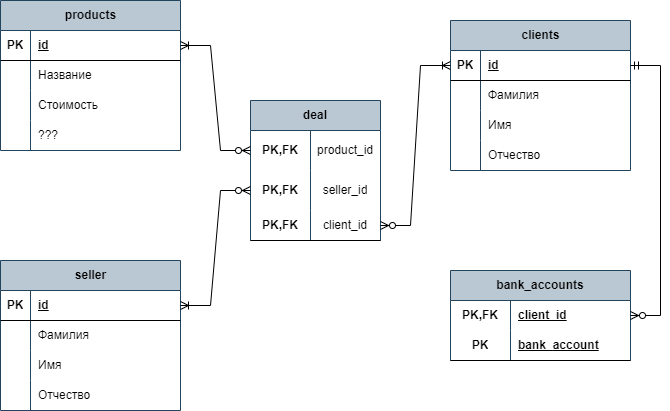

The diagram above was exported from draw.io. Its source (the exported page's mxGraphModel, read from the mxfile embedded in the PNG):
<mxGraphModel dx="996" dy="668" grid="1" gridSize="10" guides="1" tooltips="1" connect="1" arrows="1" fold="1" page="1" pageScale="1" pageWidth="1169" pageHeight="827" background="none" math="0" shadow="0">
  <root>
    <mxCell id="0" />
    <mxCell id="1" parent="0" />
    <mxCell id="6J8tk9BH4CkSUWiVnqry-14" value="clients" style="shape=table;startSize=30;container=1;collapsible=1;childLayout=tableLayout;fixedRows=1;rowLines=0;fontStyle=1;align=center;resizeLast=1;html=1;fillColor=#bac8d3;strokeColor=#23445d;" parent="1" vertex="1">
      <mxGeometry x="550" y="240" width="180" height="150" as="geometry" />
    </mxCell>
    <mxCell id="6J8tk9BH4CkSUWiVnqry-15" value="" style="shape=tableRow;horizontal=0;startSize=0;swimlaneHead=0;swimlaneBody=0;fillColor=none;collapsible=0;dropTarget=0;points=[[0,0.5],[1,0.5]];portConstraint=eastwest;top=0;left=0;right=0;bottom=1;" parent="6J8tk9BH4CkSUWiVnqry-14" vertex="1">
      <mxGeometry y="30" width="180" height="30" as="geometry" />
    </mxCell>
    <mxCell id="6J8tk9BH4CkSUWiVnqry-16" value="PK" style="shape=partialRectangle;connectable=0;fillColor=none;top=0;left=0;bottom=0;right=0;fontStyle=1;overflow=hidden;whiteSpace=wrap;html=1;" parent="6J8tk9BH4CkSUWiVnqry-15" vertex="1">
      <mxGeometry width="30" height="30" as="geometry">
        <mxRectangle width="30" height="30" as="alternateBounds" />
      </mxGeometry>
    </mxCell>
    <mxCell id="6J8tk9BH4CkSUWiVnqry-17" value="id" style="shape=partialRectangle;connectable=0;fillColor=none;top=0;left=0;bottom=0;right=0;align=left;spacingLeft=6;fontStyle=5;overflow=hidden;whiteSpace=wrap;html=1;" parent="6J8tk9BH4CkSUWiVnqry-15" vertex="1">
      <mxGeometry x="30" width="150" height="30" as="geometry">
        <mxRectangle width="150" height="30" as="alternateBounds" />
      </mxGeometry>
    </mxCell>
    <mxCell id="6J8tk9BH4CkSUWiVnqry-18" value="" style="shape=tableRow;horizontal=0;startSize=0;swimlaneHead=0;swimlaneBody=0;fillColor=none;collapsible=0;dropTarget=0;points=[[0,0.5],[1,0.5]];portConstraint=eastwest;top=0;left=0;right=0;bottom=0;" parent="6J8tk9BH4CkSUWiVnqry-14" vertex="1">
      <mxGeometry y="60" width="180" height="30" as="geometry" />
    </mxCell>
    <mxCell id="6J8tk9BH4CkSUWiVnqry-19" value="" style="shape=partialRectangle;connectable=0;fillColor=none;top=0;left=0;bottom=0;right=0;editable=1;overflow=hidden;whiteSpace=wrap;html=1;" parent="6J8tk9BH4CkSUWiVnqry-18" vertex="1">
      <mxGeometry width="30" height="30" as="geometry">
        <mxRectangle width="30" height="30" as="alternateBounds" />
      </mxGeometry>
    </mxCell>
    <mxCell id="6J8tk9BH4CkSUWiVnqry-20" value="Фамилия" style="shape=partialRectangle;connectable=0;fillColor=none;top=0;left=0;bottom=0;right=0;align=left;spacingLeft=6;overflow=hidden;whiteSpace=wrap;html=1;" parent="6J8tk9BH4CkSUWiVnqry-18" vertex="1">
      <mxGeometry x="30" width="150" height="30" as="geometry">
        <mxRectangle width="150" height="30" as="alternateBounds" />
      </mxGeometry>
    </mxCell>
    <mxCell id="6J8tk9BH4CkSUWiVnqry-21" value="" style="shape=tableRow;horizontal=0;startSize=0;swimlaneHead=0;swimlaneBody=0;fillColor=none;collapsible=0;dropTarget=0;points=[[0,0.5],[1,0.5]];portConstraint=eastwest;top=0;left=0;right=0;bottom=0;" parent="6J8tk9BH4CkSUWiVnqry-14" vertex="1">
      <mxGeometry y="90" width="180" height="30" as="geometry" />
    </mxCell>
    <mxCell id="6J8tk9BH4CkSUWiVnqry-22" value="" style="shape=partialRectangle;connectable=0;fillColor=none;top=0;left=0;bottom=0;right=0;editable=1;overflow=hidden;whiteSpace=wrap;html=1;" parent="6J8tk9BH4CkSUWiVnqry-21" vertex="1">
      <mxGeometry width="30" height="30" as="geometry">
        <mxRectangle width="30" height="30" as="alternateBounds" />
      </mxGeometry>
    </mxCell>
    <mxCell id="6J8tk9BH4CkSUWiVnqry-23" value="Имя" style="shape=partialRectangle;connectable=0;fillColor=none;top=0;left=0;bottom=0;right=0;align=left;spacingLeft=6;overflow=hidden;whiteSpace=wrap;html=1;" parent="6J8tk9BH4CkSUWiVnqry-21" vertex="1">
      <mxGeometry x="30" width="150" height="30" as="geometry">
        <mxRectangle width="150" height="30" as="alternateBounds" />
      </mxGeometry>
    </mxCell>
    <mxCell id="6J8tk9BH4CkSUWiVnqry-24" value="" style="shape=tableRow;horizontal=0;startSize=0;swimlaneHead=0;swimlaneBody=0;fillColor=none;collapsible=0;dropTarget=0;points=[[0,0.5],[1,0.5]];portConstraint=eastwest;top=0;left=0;right=0;bottom=0;" parent="6J8tk9BH4CkSUWiVnqry-14" vertex="1">
      <mxGeometry y="120" width="180" height="30" as="geometry" />
    </mxCell>
    <mxCell id="6J8tk9BH4CkSUWiVnqry-25" value="" style="shape=partialRectangle;connectable=0;fillColor=none;top=0;left=0;bottom=0;right=0;editable=1;overflow=hidden;whiteSpace=wrap;html=1;" parent="6J8tk9BH4CkSUWiVnqry-24" vertex="1">
      <mxGeometry width="30" height="30" as="geometry">
        <mxRectangle width="30" height="30" as="alternateBounds" />
      </mxGeometry>
    </mxCell>
    <mxCell id="6J8tk9BH4CkSUWiVnqry-26" value="Отчество" style="shape=partialRectangle;connectable=0;fillColor=none;top=0;left=0;bottom=0;right=0;align=left;spacingLeft=6;overflow=hidden;whiteSpace=wrap;html=1;" parent="6J8tk9BH4CkSUWiVnqry-24" vertex="1">
      <mxGeometry x="30" width="150" height="30" as="geometry">
        <mxRectangle width="150" height="30" as="alternateBounds" />
      </mxGeometry>
    </mxCell>
    <mxCell id="6J8tk9BH4CkSUWiVnqry-36" value="bank_accounts" style="shape=table;startSize=30;container=1;collapsible=1;childLayout=tableLayout;fixedRows=1;rowLines=0;fontStyle=1;align=center;resizeLast=1;html=1;whiteSpace=wrap;fillColor=#bac8d3;strokeColor=#23445d;" parent="1" vertex="1">
      <mxGeometry x="550" y="490" width="180" height="90" as="geometry" />
    </mxCell>
    <mxCell id="6J8tk9BH4CkSUWiVnqry-37" value="" style="shape=tableRow;horizontal=0;startSize=0;swimlaneHead=0;swimlaneBody=0;fillColor=none;collapsible=0;dropTarget=0;points=[[0,0.5],[1,0.5]];portConstraint=eastwest;top=0;left=0;right=0;bottom=0;html=1;" parent="6J8tk9BH4CkSUWiVnqry-36" vertex="1">
      <mxGeometry y="30" width="180" height="30" as="geometry" />
    </mxCell>
    <mxCell id="6J8tk9BH4CkSUWiVnqry-38" value="PK,FK" style="shape=partialRectangle;connectable=0;fillColor=none;top=0;left=0;bottom=0;right=0;fontStyle=1;overflow=hidden;html=1;whiteSpace=wrap;" parent="6J8tk9BH4CkSUWiVnqry-37" vertex="1">
      <mxGeometry width="60" height="30" as="geometry">
        <mxRectangle width="60" height="30" as="alternateBounds" />
      </mxGeometry>
    </mxCell>
    <mxCell id="6J8tk9BH4CkSUWiVnqry-39" value="client_id" style="shape=partialRectangle;connectable=0;fillColor=none;top=0;left=0;bottom=0;right=0;align=left;spacingLeft=6;fontStyle=5;overflow=hidden;html=1;whiteSpace=wrap;" parent="6J8tk9BH4CkSUWiVnqry-37" vertex="1">
      <mxGeometry x="60" width="120" height="30" as="geometry">
        <mxRectangle width="120" height="30" as="alternateBounds" />
      </mxGeometry>
    </mxCell>
    <mxCell id="6J8tk9BH4CkSUWiVnqry-40" value="" style="shape=tableRow;horizontal=0;startSize=0;swimlaneHead=0;swimlaneBody=0;fillColor=none;collapsible=0;dropTarget=0;points=[[0,0.5],[1,0.5]];portConstraint=eastwest;top=0;left=0;right=0;bottom=1;html=1;" parent="6J8tk9BH4CkSUWiVnqry-36" vertex="1">
      <mxGeometry y="60" width="180" height="30" as="geometry" />
    </mxCell>
    <mxCell id="6J8tk9BH4CkSUWiVnqry-41" value="PK" style="shape=partialRectangle;connectable=0;fillColor=none;top=0;left=0;bottom=0;right=0;fontStyle=1;overflow=hidden;html=1;whiteSpace=wrap;" parent="6J8tk9BH4CkSUWiVnqry-40" vertex="1">
      <mxGeometry width="60" height="30" as="geometry">
        <mxRectangle width="60" height="30" as="alternateBounds" />
      </mxGeometry>
    </mxCell>
    <mxCell id="6J8tk9BH4CkSUWiVnqry-42" value="&lt;span style=&quot;white-space-collapse: preserve;&quot; data-src-align=&quot;0:10&quot; class=&quot;EzKURWReUAB5oZgtQNkl&quot;&gt;bank_&lt;/span&gt;&lt;span style=&quot;white-space-collapse: preserve;&quot; data-src-align=&quot;11:4&quot; class=&quot;EzKURWReUAB5oZgtQNkl&quot;&gt;account&lt;/span&gt;" style="shape=partialRectangle;connectable=0;fillColor=none;top=0;left=0;bottom=0;right=0;align=left;spacingLeft=6;fontStyle=5;overflow=hidden;html=1;whiteSpace=wrap;" parent="6J8tk9BH4CkSUWiVnqry-40" vertex="1">
      <mxGeometry x="60" width="120" height="30" as="geometry">
        <mxRectangle width="120" height="30" as="alternateBounds" />
      </mxGeometry>
    </mxCell>
    <mxCell id="qgFw3eQziW1zTatjFwB5-1" value="seller" style="shape=table;startSize=30;container=1;collapsible=1;childLayout=tableLayout;fixedRows=1;rowLines=0;fontStyle=1;align=center;resizeLast=1;html=1;fillColor=#bac8d3;strokeColor=#23445d;" parent="1" vertex="1">
      <mxGeometry x="100" y="480" width="180" height="150" as="geometry" />
    </mxCell>
    <mxCell id="qgFw3eQziW1zTatjFwB5-2" value="" style="shape=tableRow;horizontal=0;startSize=0;swimlaneHead=0;swimlaneBody=0;fillColor=none;collapsible=0;dropTarget=0;points=[[0,0.5],[1,0.5]];portConstraint=eastwest;top=0;left=0;right=0;bottom=1;" parent="qgFw3eQziW1zTatjFwB5-1" vertex="1">
      <mxGeometry y="30" width="180" height="30" as="geometry" />
    </mxCell>
    <mxCell id="qgFw3eQziW1zTatjFwB5-3" value="PK" style="shape=partialRectangle;connectable=0;fillColor=none;top=0;left=0;bottom=0;right=0;fontStyle=1;overflow=hidden;whiteSpace=wrap;html=1;" parent="qgFw3eQziW1zTatjFwB5-2" vertex="1">
      <mxGeometry width="30" height="30" as="geometry">
        <mxRectangle width="30" height="30" as="alternateBounds" />
      </mxGeometry>
    </mxCell>
    <mxCell id="qgFw3eQziW1zTatjFwB5-4" value="id" style="shape=partialRectangle;connectable=0;fillColor=none;top=0;left=0;bottom=0;right=0;align=left;spacingLeft=6;fontStyle=5;overflow=hidden;whiteSpace=wrap;html=1;" parent="qgFw3eQziW1zTatjFwB5-2" vertex="1">
      <mxGeometry x="30" width="150" height="30" as="geometry">
        <mxRectangle width="150" height="30" as="alternateBounds" />
      </mxGeometry>
    </mxCell>
    <mxCell id="qgFw3eQziW1zTatjFwB5-5" value="" style="shape=tableRow;horizontal=0;startSize=0;swimlaneHead=0;swimlaneBody=0;fillColor=none;collapsible=0;dropTarget=0;points=[[0,0.5],[1,0.5]];portConstraint=eastwest;top=0;left=0;right=0;bottom=0;" parent="qgFw3eQziW1zTatjFwB5-1" vertex="1">
      <mxGeometry y="60" width="180" height="30" as="geometry" />
    </mxCell>
    <mxCell id="qgFw3eQziW1zTatjFwB5-6" value="" style="shape=partialRectangle;connectable=0;fillColor=none;top=0;left=0;bottom=0;right=0;editable=1;overflow=hidden;whiteSpace=wrap;html=1;" parent="qgFw3eQziW1zTatjFwB5-5" vertex="1">
      <mxGeometry width="30" height="30" as="geometry">
        <mxRectangle width="30" height="30" as="alternateBounds" />
      </mxGeometry>
    </mxCell>
    <mxCell id="qgFw3eQziW1zTatjFwB5-7" value="Фамилия" style="shape=partialRectangle;connectable=0;fillColor=none;top=0;left=0;bottom=0;right=0;align=left;spacingLeft=6;overflow=hidden;whiteSpace=wrap;html=1;" parent="qgFw3eQziW1zTatjFwB5-5" vertex="1">
      <mxGeometry x="30" width="150" height="30" as="geometry">
        <mxRectangle width="150" height="30" as="alternateBounds" />
      </mxGeometry>
    </mxCell>
    <mxCell id="qgFw3eQziW1zTatjFwB5-8" value="" style="shape=tableRow;horizontal=0;startSize=0;swimlaneHead=0;swimlaneBody=0;fillColor=none;collapsible=0;dropTarget=0;points=[[0,0.5],[1,0.5]];portConstraint=eastwest;top=0;left=0;right=0;bottom=0;" parent="qgFw3eQziW1zTatjFwB5-1" vertex="1">
      <mxGeometry y="90" width="180" height="30" as="geometry" />
    </mxCell>
    <mxCell id="qgFw3eQziW1zTatjFwB5-9" value="" style="shape=partialRectangle;connectable=0;fillColor=none;top=0;left=0;bottom=0;right=0;editable=1;overflow=hidden;whiteSpace=wrap;html=1;" parent="qgFw3eQziW1zTatjFwB5-8" vertex="1">
      <mxGeometry width="30" height="30" as="geometry">
        <mxRectangle width="30" height="30" as="alternateBounds" />
      </mxGeometry>
    </mxCell>
    <mxCell id="qgFw3eQziW1zTatjFwB5-10" value="Имя" style="shape=partialRectangle;connectable=0;fillColor=none;top=0;left=0;bottom=0;right=0;align=left;spacingLeft=6;overflow=hidden;whiteSpace=wrap;html=1;" parent="qgFw3eQziW1zTatjFwB5-8" vertex="1">
      <mxGeometry x="30" width="150" height="30" as="geometry">
        <mxRectangle width="150" height="30" as="alternateBounds" />
      </mxGeometry>
    </mxCell>
    <mxCell id="qgFw3eQziW1zTatjFwB5-11" value="" style="shape=tableRow;horizontal=0;startSize=0;swimlaneHead=0;swimlaneBody=0;fillColor=none;collapsible=0;dropTarget=0;points=[[0,0.5],[1,0.5]];portConstraint=eastwest;top=0;left=0;right=0;bottom=0;" parent="qgFw3eQziW1zTatjFwB5-1" vertex="1">
      <mxGeometry y="120" width="180" height="30" as="geometry" />
    </mxCell>
    <mxCell id="qgFw3eQziW1zTatjFwB5-12" value="" style="shape=partialRectangle;connectable=0;fillColor=none;top=0;left=0;bottom=0;right=0;editable=1;overflow=hidden;whiteSpace=wrap;html=1;" parent="qgFw3eQziW1zTatjFwB5-11" vertex="1">
      <mxGeometry width="30" height="30" as="geometry">
        <mxRectangle width="30" height="30" as="alternateBounds" />
      </mxGeometry>
    </mxCell>
    <mxCell id="qgFw3eQziW1zTatjFwB5-13" value="Отчество" style="shape=partialRectangle;connectable=0;fillColor=none;top=0;left=0;bottom=0;right=0;align=left;spacingLeft=6;overflow=hidden;whiteSpace=wrap;html=1;" parent="qgFw3eQziW1zTatjFwB5-11" vertex="1">
      <mxGeometry x="30" width="150" height="30" as="geometry">
        <mxRectangle width="150" height="30" as="alternateBounds" />
      </mxGeometry>
    </mxCell>
    <mxCell id="Laiap0wCD-oV4xAKtOag-36" value="products" style="shape=table;startSize=30;container=1;collapsible=1;childLayout=tableLayout;fixedRows=1;rowLines=0;fontStyle=1;align=center;resizeLast=1;html=1;fillColor=#bac8d3;strokeColor=#23445d;" parent="1" vertex="1">
      <mxGeometry x="100" y="220" width="180" height="150" as="geometry" />
    </mxCell>
    <mxCell id="Laiap0wCD-oV4xAKtOag-37" value="" style="shape=tableRow;horizontal=0;startSize=0;swimlaneHead=0;swimlaneBody=0;fillColor=none;collapsible=0;dropTarget=0;points=[[0,0.5],[1,0.5]];portConstraint=eastwest;top=0;left=0;right=0;bottom=1;" parent="Laiap0wCD-oV4xAKtOag-36" vertex="1">
      <mxGeometry y="30" width="180" height="30" as="geometry" />
    </mxCell>
    <mxCell id="Laiap0wCD-oV4xAKtOag-38" value="PK" style="shape=partialRectangle;connectable=0;fillColor=none;top=0;left=0;bottom=0;right=0;fontStyle=1;overflow=hidden;whiteSpace=wrap;html=1;" parent="Laiap0wCD-oV4xAKtOag-37" vertex="1">
      <mxGeometry width="30" height="30" as="geometry">
        <mxRectangle width="30" height="30" as="alternateBounds" />
      </mxGeometry>
    </mxCell>
    <mxCell id="Laiap0wCD-oV4xAKtOag-39" value="id" style="shape=partialRectangle;connectable=0;fillColor=none;top=0;left=0;bottom=0;right=0;align=left;spacingLeft=6;fontStyle=5;overflow=hidden;whiteSpace=wrap;html=1;" parent="Laiap0wCD-oV4xAKtOag-37" vertex="1">
      <mxGeometry x="30" width="150" height="30" as="geometry">
        <mxRectangle width="150" height="30" as="alternateBounds" />
      </mxGeometry>
    </mxCell>
    <mxCell id="Laiap0wCD-oV4xAKtOag-40" value="" style="shape=tableRow;horizontal=0;startSize=0;swimlaneHead=0;swimlaneBody=0;fillColor=none;collapsible=0;dropTarget=0;points=[[0,0.5],[1,0.5]];portConstraint=eastwest;top=0;left=0;right=0;bottom=0;" parent="Laiap0wCD-oV4xAKtOag-36" vertex="1">
      <mxGeometry y="60" width="180" height="30" as="geometry" />
    </mxCell>
    <mxCell id="Laiap0wCD-oV4xAKtOag-41" value="" style="shape=partialRectangle;connectable=0;fillColor=none;top=0;left=0;bottom=0;right=0;editable=1;overflow=hidden;whiteSpace=wrap;html=1;" parent="Laiap0wCD-oV4xAKtOag-40" vertex="1">
      <mxGeometry width="30" height="30" as="geometry">
        <mxRectangle width="30" height="30" as="alternateBounds" />
      </mxGeometry>
    </mxCell>
    <mxCell id="Laiap0wCD-oV4xAKtOag-42" value="Название" style="shape=partialRectangle;connectable=0;fillColor=none;top=0;left=0;bottom=0;right=0;align=left;spacingLeft=6;overflow=hidden;whiteSpace=wrap;html=1;" parent="Laiap0wCD-oV4xAKtOag-40" vertex="1">
      <mxGeometry x="30" width="150" height="30" as="geometry">
        <mxRectangle width="150" height="30" as="alternateBounds" />
      </mxGeometry>
    </mxCell>
    <mxCell id="Laiap0wCD-oV4xAKtOag-43" value="" style="shape=tableRow;horizontal=0;startSize=0;swimlaneHead=0;swimlaneBody=0;fillColor=none;collapsible=0;dropTarget=0;points=[[0,0.5],[1,0.5]];portConstraint=eastwest;top=0;left=0;right=0;bottom=0;" parent="Laiap0wCD-oV4xAKtOag-36" vertex="1">
      <mxGeometry y="90" width="180" height="30" as="geometry" />
    </mxCell>
    <mxCell id="Laiap0wCD-oV4xAKtOag-44" value="" style="shape=partialRectangle;connectable=0;fillColor=none;top=0;left=0;bottom=0;right=0;editable=1;overflow=hidden;whiteSpace=wrap;html=1;" parent="Laiap0wCD-oV4xAKtOag-43" vertex="1">
      <mxGeometry width="30" height="30" as="geometry">
        <mxRectangle width="30" height="30" as="alternateBounds" />
      </mxGeometry>
    </mxCell>
    <mxCell id="Laiap0wCD-oV4xAKtOag-45" value="Стоимость" style="shape=partialRectangle;connectable=0;fillColor=none;top=0;left=0;bottom=0;right=0;align=left;spacingLeft=6;overflow=hidden;whiteSpace=wrap;html=1;" parent="Laiap0wCD-oV4xAKtOag-43" vertex="1">
      <mxGeometry x="30" width="150" height="30" as="geometry">
        <mxRectangle width="150" height="30" as="alternateBounds" />
      </mxGeometry>
    </mxCell>
    <mxCell id="Laiap0wCD-oV4xAKtOag-46" value="" style="shape=tableRow;horizontal=0;startSize=0;swimlaneHead=0;swimlaneBody=0;fillColor=none;collapsible=0;dropTarget=0;points=[[0,0.5],[1,0.5]];portConstraint=eastwest;top=0;left=0;right=0;bottom=0;" parent="Laiap0wCD-oV4xAKtOag-36" vertex="1">
      <mxGeometry y="120" width="180" height="30" as="geometry" />
    </mxCell>
    <mxCell id="Laiap0wCD-oV4xAKtOag-47" value="" style="shape=partialRectangle;connectable=0;fillColor=none;top=0;left=0;bottom=0;right=0;editable=1;overflow=hidden;whiteSpace=wrap;html=1;" parent="Laiap0wCD-oV4xAKtOag-46" vertex="1">
      <mxGeometry width="30" height="30" as="geometry">
        <mxRectangle width="30" height="30" as="alternateBounds" />
      </mxGeometry>
    </mxCell>
    <mxCell id="Laiap0wCD-oV4xAKtOag-48" value="???" style="shape=partialRectangle;connectable=0;fillColor=none;top=0;left=0;bottom=0;right=0;align=left;spacingLeft=6;overflow=hidden;whiteSpace=wrap;html=1;" parent="Laiap0wCD-oV4xAKtOag-46" vertex="1">
      <mxGeometry x="30" width="150" height="30" as="geometry">
        <mxRectangle width="150" height="30" as="alternateBounds" />
      </mxGeometry>
    </mxCell>
    <mxCell id="Laiap0wCD-oV4xAKtOag-49" value="deal" style="shape=table;startSize=30;container=1;collapsible=1;childLayout=tableLayout;fixedRows=1;rowLines=0;fontStyle=1;align=center;resizeLast=1;html=1;whiteSpace=wrap;fillColor=#bac8d3;strokeColor=#23445d;" parent="1" vertex="1">
      <mxGeometry x="350" y="320" width="130" height="140" as="geometry" />
    </mxCell>
    <mxCell id="Laiap0wCD-oV4xAKtOag-76" style="shape=tableRow;horizontal=0;startSize=0;swimlaneHead=0;swimlaneBody=0;fillColor=none;collapsible=0;dropTarget=0;points=[[0,0.5],[1,0.5]];portConstraint=eastwest;top=0;left=0;right=0;bottom=0;html=1;" parent="Laiap0wCD-oV4xAKtOag-49" vertex="1">
      <mxGeometry y="30" width="130" height="40" as="geometry" />
    </mxCell>
    <mxCell id="Laiap0wCD-oV4xAKtOag-77" value="PK,FK" style="shape=partialRectangle;connectable=0;fillColor=none;top=0;left=0;bottom=0;right=0;fontStyle=1;overflow=hidden;html=1;whiteSpace=wrap;" parent="Laiap0wCD-oV4xAKtOag-76" vertex="1">
      <mxGeometry width="60" height="40" as="geometry">
        <mxRectangle width="60" height="40" as="alternateBounds" />
      </mxGeometry>
    </mxCell>
    <mxCell id="Laiap0wCD-oV4xAKtOag-78" value="product_id" style="shape=partialRectangle;connectable=0;fillColor=none;top=0;left=0;bottom=0;right=0;fontStyle=0;overflow=hidden;html=1;whiteSpace=wrap;" parent="Laiap0wCD-oV4xAKtOag-76" vertex="1">
      <mxGeometry x="60" width="70" height="40" as="geometry">
        <mxRectangle width="70" height="40" as="alternateBounds" />
      </mxGeometry>
    </mxCell>
    <mxCell id="Laiap0wCD-oV4xAKtOag-50" value="" style="shape=tableRow;horizontal=0;startSize=0;swimlaneHead=0;swimlaneBody=0;fillColor=none;collapsible=0;dropTarget=0;points=[[0,0.5],[1,0.5]];portConstraint=eastwest;top=0;left=0;right=0;bottom=0;html=1;" parent="Laiap0wCD-oV4xAKtOag-49" vertex="1">
      <mxGeometry y="70" width="130" height="40" as="geometry" />
    </mxCell>
    <mxCell id="Laiap0wCD-oV4xAKtOag-51" value="PK,FK" style="shape=partialRectangle;connectable=0;fillColor=none;top=0;left=0;bottom=0;right=0;fontStyle=1;overflow=hidden;html=1;whiteSpace=wrap;" parent="Laiap0wCD-oV4xAKtOag-50" vertex="1">
      <mxGeometry width="60" height="40" as="geometry">
        <mxRectangle width="60" height="40" as="alternateBounds" />
      </mxGeometry>
    </mxCell>
    <mxCell id="Laiap0wCD-oV4xAKtOag-66" value="seller_id" style="shape=partialRectangle;connectable=0;fillColor=none;top=0;left=0;bottom=0;right=0;fontStyle=0;overflow=hidden;html=1;whiteSpace=wrap;" parent="Laiap0wCD-oV4xAKtOag-50" vertex="1">
      <mxGeometry x="60" width="70" height="40" as="geometry">
        <mxRectangle width="70" height="40" as="alternateBounds" />
      </mxGeometry>
    </mxCell>
    <mxCell id="Laiap0wCD-oV4xAKtOag-53" value="" style="shape=tableRow;horizontal=0;startSize=0;swimlaneHead=0;swimlaneBody=0;fillColor=none;collapsible=0;dropTarget=0;points=[[0,0.5],[1,0.5]];portConstraint=eastwest;top=0;left=0;right=0;bottom=1;html=1;" parent="Laiap0wCD-oV4xAKtOag-49" vertex="1">
      <mxGeometry y="110" width="130" height="30" as="geometry" />
    </mxCell>
    <mxCell id="Laiap0wCD-oV4xAKtOag-54" value="PK,FK" style="shape=partialRectangle;connectable=0;fillColor=none;top=0;left=0;bottom=0;right=0;fontStyle=1;overflow=hidden;html=1;whiteSpace=wrap;" parent="Laiap0wCD-oV4xAKtOag-53" vertex="1">
      <mxGeometry width="60" height="30" as="geometry">
        <mxRectangle width="60" height="30" as="alternateBounds" />
      </mxGeometry>
    </mxCell>
    <mxCell id="Laiap0wCD-oV4xAKtOag-67" value="client_id" style="shape=partialRectangle;connectable=0;fillColor=none;top=0;left=0;bottom=0;right=0;fontStyle=0;overflow=hidden;html=1;whiteSpace=wrap;" parent="Laiap0wCD-oV4xAKtOag-53" vertex="1">
      <mxGeometry x="60" width="70" height="30" as="geometry">
        <mxRectangle width="70" height="30" as="alternateBounds" />
      </mxGeometry>
    </mxCell>
    <mxCell id="Laiap0wCD-oV4xAKtOag-79" value="" style="edgeStyle=entityRelationEdgeStyle;fontSize=12;html=1;endArrow=ERzeroToMany;endFill=1;startArrow=ERoneToMany;rounded=0;exitX=1;exitY=0.5;exitDx=0;exitDy=0;entryX=0;entryY=0.5;entryDx=0;entryDy=0;startFill=0;" parent="1" source="Laiap0wCD-oV4xAKtOag-37" target="Laiap0wCD-oV4xAKtOag-76" edge="1">
      <mxGeometry width="100" height="100" relative="1" as="geometry">
        <mxPoint x="320" y="485" as="sourcePoint" />
        <mxPoint x="350" y="555" as="targetPoint" />
        <Array as="points">
          <mxPoint x="-10" y="605" />
        </Array>
      </mxGeometry>
    </mxCell>
    <mxCell id="Laiap0wCD-oV4xAKtOag-80" value="" style="edgeStyle=entityRelationEdgeStyle;fontSize=12;html=1;endArrow=ERzeroToMany;endFill=1;startArrow=ERoneToMany;rounded=0;exitX=1;exitY=0.5;exitDx=0;exitDy=0;entryX=0;entryY=0.5;entryDx=0;entryDy=0;startFill=0;" parent="1" source="qgFw3eQziW1zTatjFwB5-2" target="Laiap0wCD-oV4xAKtOag-50" edge="1">
      <mxGeometry width="100" height="100" relative="1" as="geometry">
        <mxPoint x="280" y="500" as="sourcePoint" />
        <mxPoint x="380" y="400" as="targetPoint" />
      </mxGeometry>
    </mxCell>
    <mxCell id="Laiap0wCD-oV4xAKtOag-81" value="" style="edgeStyle=entityRelationEdgeStyle;fontSize=12;html=1;endArrow=ERoneToMany;endFill=0;startArrow=ERzeroToMany;rounded=0;entryX=0;entryY=0.5;entryDx=0;entryDy=0;exitX=1;exitY=0.5;exitDx=0;exitDy=0;" parent="1" source="Laiap0wCD-oV4xAKtOag-53" target="6J8tk9BH4CkSUWiVnqry-15" edge="1">
      <mxGeometry width="100" height="100" relative="1" as="geometry">
        <mxPoint x="280" y="500" as="sourcePoint" />
        <mxPoint x="380" y="400" as="targetPoint" />
        <Array as="points">
          <mxPoint x="450" y="290" />
        </Array>
      </mxGeometry>
    </mxCell>
    <mxCell id="Laiap0wCD-oV4xAKtOag-82" value="" style="edgeStyle=entityRelationEdgeStyle;fontSize=12;html=1;endArrow=ERzeroToMany;startArrow=ERmandOne;rounded=0;exitX=1;exitY=0.5;exitDx=0;exitDy=0;entryX=1;entryY=0.5;entryDx=0;entryDy=0;" parent="1" source="6J8tk9BH4CkSUWiVnqry-15" target="6J8tk9BH4CkSUWiVnqry-37" edge="1">
      <mxGeometry width="100" height="100" relative="1" as="geometry">
        <mxPoint x="900" y="280" as="sourcePoint" />
        <mxPoint x="930" y="370" as="targetPoint" />
        <Array as="points">
          <mxPoint x="750" y="360" />
        </Array>
      </mxGeometry>
    </mxCell>
  </root>
</mxGraphModel>